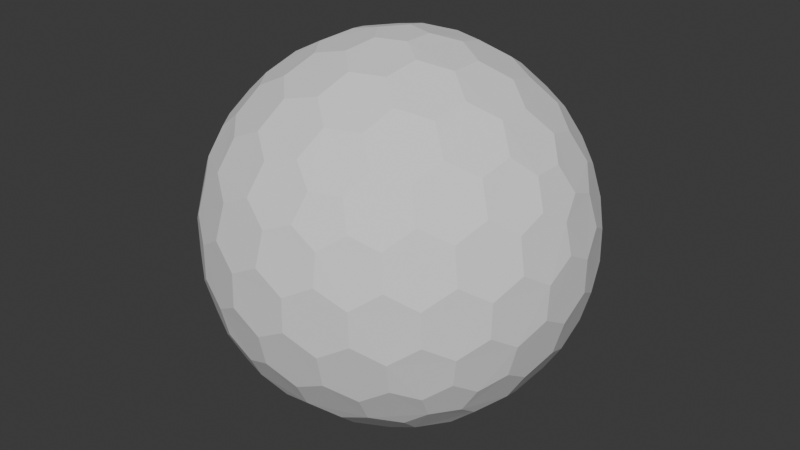 # Source: Shield.blend  (saved by Blender 4.0.36; exported with 4.5.12 LTS)
import bpy
from mathutils import Matrix  # noqa: F401  (used for matrix-valued properties, if any)

bpy.ops.wm.read_factory_settings(use_empty=True)
scene = bpy.context.scene
scene.name = 'Scene'

# ---- collections
col_collection = bpy.data.collections.new('Collection'); scene.collection.children.link(col_collection)

# ---- world
world_world = bpy.data.worlds.new('World'); scene.world = world_world
world_world.use_nodes = True; world_world.node_tree.nodes.clear()
_N = world_world.node_tree.nodes; _L = world_world.node_tree.links
n0 = _N.new('ShaderNodeOutputWorld'); n0.name = 'World Output'; n0.location = (300, 300)
n1 = _N.new('ShaderNodeBackground'); n1.name = 'Background'; n1.location = (10, 300)
n1.inputs[0].default_value = (0.05088, 0.05088, 0.05088, 1.0)
_L.new(n1.outputs[0], n0.inputs[0])
n0.is_active_output = True
world_world.color = (0.05088, 0.05088, 0.05088)
world_world.use_sun_shadow = False
world_world.sun_shadow_jitter_overblur = 0.0

# ---- meshes
me_icosphere = bpy.data.meshes.new('Icosphere')
me_icosphere.from_pydata([(0.04127, -0.127, -0.9758), (0.7132, -0.4211, -0.533), (-0.108, -0.0785, -0.9758), (-0.108, 0.0785, -0.9758), (0.04127, 0.127, -0.9758), (0.7957, -0.4211, -0.3995), (-0.1546, -0.8869, -0.3995), (-0.8913, -0.127, -0.3995), (-0.3962, 0.8084, -0.3995), (0.6464, 0.6266, -0.3995), (0.7544, -0.5481, -0.317), (-0.2882, -0.8869, -0.317), (-0.9325, -9.662e-09, -0.317), (-0.2882, 0.8869, -0.317), (0.7544, 0.5481, -0.317), (0.3294, -0.7599, 0.533), (-0.6209, -0.5481, 0.533), (-0.7132, 0.4211, 0.533), (0.1801, 0.8084, 0.533), (0.8245, 0.0785, 0.533), (0.108, 0.0785, 0.9758), (0.3781, 0.08719, 0.9011), (0.6369, 0.08719, 0.7412), (0.2298, 0.1669, 0.9402), (0.1998, 0.3326, 0.9011), (0.5067, 0.1751, 0.8199), (0.4806, 0.3492, 0.7777), (0.3231, 0.4278, 0.8199), (0.2797, 0.5788, 0.7412), (0.7382, 0.1669, 0.626), (0.7166, 0.3326, 0.5817), (0.5888, 0.4278, 0.6556), (0.5378, 0.5788, 0.5817), (0.3869, 0.6505, 0.626), (0.3294, 0.7599, 0.533), (-0.04127, 0.127, 0.9758), (0.03391, 0.3865, 0.9011), (0.1139, 0.6327, 0.7412), (-0.08776, 0.2701, 0.9402), (-0.2546, 0.2928, 0.9011), (-0.009907, 0.536, 0.8199), (-0.1836, 0.565, 0.7777), (-0.307, 0.4394, 0.8199), (-0.464, 0.4449, 0.7412), (0.06935, 0.7536, 0.626), (-0.09491, 0.7844, 0.5817), (-0.2249, 0.6922, 0.6556), (-0.3843, 0.6903, 0.5817), (-0.4991, 0.5689, 0.626), (-0.6209, 0.5481, 0.533), (-0.1335, -2.328e-09, 0.9758), (-0.3571, 0.1517, 0.9011), (-0.5665, 0.3038, 0.7412), (-0.284, -7.567e-10, 0.9402), (-0.3571, -0.1517, 0.9011), (-0.5128, 0.1562, 0.8199), (-0.5941, 3.26e-09, 0.7777), (-0.5128, -0.1562, 0.8199), (-0.5665, -0.3038, 0.7412), (-0.6953, 0.2988, 0.626), (-0.7753, 0.1521, 0.5817), (-0.7278, -8.207e-09, 0.6556), (-0.7753, -0.1521, 0.5817), (-0.6953, -0.2988, 0.626), (-0.7132, -0.4211, 0.533), (-0.04127, -0.127, 0.9758), (-0.2546, -0.2928, 0.9011), (-0.464, -0.4449, 0.7412), (-0.08776, -0.2701, 0.9402), (0.03391, -0.3865, 0.9011), (-0.307, -0.4394, 0.8199), (-0.1836, -0.565, 0.7777), (-0.009907, -0.536, 0.8199), (0.1139, -0.6327, 0.7412), (-0.4991, -0.5689, 0.626), (-0.3843, -0.6903, 0.5817), (-0.2249, -0.6922, 0.6556), (-0.09491, -0.7844, 0.5817), (0.06935, -0.7536, 0.626), (0.1801, -0.8084, 0.533), (0.108, -0.0785, 0.9758), (0.1998, -0.3326, 0.9011), (0.2797, -0.5788, 0.7412), (0.2298, -0.1669, 0.9402), (0.3781, -0.08719, 0.9011), (0.3231, -0.4278, 0.8199), (0.4806, -0.3492, 0.7777), (0.5067, -0.1751, 0.8199), (0.6369, -0.08719, 0.7412), (0.3869, -0.6505, 0.626), (0.5378, -0.5788, 0.5817), (0.5888, -0.4278, 0.6556), (0.7166, -0.3326, 0.5817), (0.7382, -0.1669, 0.626), (0.8245, -0.0785, 0.533), (0.8913, 0.127, 0.3995), (0.9199, 0.2928, 0.1752), (0.8704, 0.4449, -0.08356), (0.8802, 0.2701, 0.342), (0.7908, 0.3865, 0.4333), (0.8706, 0.4394, 0.09203), (0.7777, 0.565, 0.1836), (0.7377, 0.536, 0.3578), (0.612, 0.6327, 0.4333), (0.7831, 0.5689, -0.1665), (0.6921, 0.6903, -0.08356), (0.687, 0.6922, 0.09203), (0.5627, 0.7844, 0.1752), (0.5289, 0.7536, 0.342), (0.3962, 0.8084, 0.3995), (0.1546, 0.8869, 0.3995), (0.005802, 0.9653, 0.1752), (-0.1541, 0.9653, -0.08356), (0.01511, 0.9206, 0.342), (-0.1232, 0.8716, 0.4333), (-0.1489, 0.9638, 0.09203), (-0.2971, 0.9142, 0.1836), (-0.2818, 0.8673, 0.3578), (-0.4126, 0.7775, 0.4333), (-0.2991, 0.9206, -0.1665), (-0.4427, 0.8716, -0.08356), (-0.446, 0.8673, 0.09203), (-0.5721, 0.7775, 0.1752), (-0.5533, 0.7359, 0.342), (-0.6464, 0.6266, 0.3995), (-0.7957, 0.4211, 0.3995), (-0.9163, 0.3038, 0.1752), (-0.9657, 0.1517, -0.08356), (-0.8709, 0.2988, 0.342), (-0.867, 0.1521, 0.4333), (-0.9626, 0.1562, 0.09203), (-0.9613, -1.825e-07, 0.1836), (-0.9119, -8.941e-08, 0.3578), (-0.867, -0.1521, 0.4333), (-0.968, -1.132e-07, -0.1665), (-0.9657, -0.1517, -0.08356), (-0.9626, -0.1562, 0.09203), (-0.9163, -0.3038, 0.1752), (-0.8709, -0.2988, 0.342), (-0.7957, -0.4211, 0.3995), (-0.6464, -0.6266, 0.3995), (-0.5721, -0.7775, 0.1752), (-0.4427, -0.8716, -0.08356), (-0.5533, -0.7359, 0.342), (-0.4126, -0.7775, 0.4333), (-0.446, -0.8673, 0.09203), (-0.2971, -0.9142, 0.1836), (-0.2818, -0.8673, 0.3578), (-0.1232, -0.8716, 0.4333), (-0.2991, -0.9206, -0.1665), (-0.1541, -0.9653, -0.08356), (-0.1489, -0.9638, 0.09203), (0.005802, -0.9653, 0.1752), (0.01511, -0.9206, 0.342), (0.1546, -0.8869, 0.3995), (0.3962, -0.8084, 0.3995), (0.5627, -0.7844, 0.1752), (0.6921, -0.6903, -0.08356), (0.5289, -0.7536, 0.342), (0.612, -0.6327, 0.4333), (0.687, -0.6922, 0.09203), (0.7777, -0.565, 0.1836), (0.7377, -0.536, 0.3578), (0.7908, -0.3865, 0.4333), (0.7831, -0.5689, -0.1665), (0.8704, -0.4449, -0.08356), (0.8706, -0.4394, 0.09203), (0.9199, -0.2928, 0.1752), (0.8802, -0.2701, 0.342), (0.8913, -0.127, 0.3995), (0.2882, 0.8869, 0.317), (0.4427, 0.8716, 0.08356), (0.5721, 0.7775, -0.1752), (0.2991, 0.9206, 0.1665), (0.1541, 0.9653, 0.08356), (0.446, 0.8673, -0.09203), (0.2971, 0.9142, -0.1836), (0.1489, 0.9638, -0.09203), (-0.005802, 0.9653, -0.1752), (0.5533, 0.7359, -0.342), (0.4126, 0.7775, -0.4333), (0.2818, 0.8673, -0.3578), (0.1232, 0.8716, -0.4333), (-0.01511, 0.9206, -0.342), (-0.1546, 0.8869, -0.3995), (-0.7544, 0.5481, 0.317), (-0.6921, 0.6903, 0.08356), (-0.5627, 0.7844, -0.1752), (-0.7831, 0.5689, 0.1665), (-0.8704, 0.4449, 0.08356), (-0.687, 0.6922, -0.09203), (-0.7777, 0.565, -0.1836), (-0.8706, 0.4394, -0.09203), (-0.9199, 0.2928, -0.1752), (-0.5289, 0.7536, -0.342), (-0.612, 0.6327, -0.4333), (-0.7377, 0.536, -0.3578), (-0.7908, 0.3865, -0.4333), (-0.8802, 0.2701, -0.342), (-0.8913, 0.127, -0.3995), (-0.7544, -0.5481, 0.317), (-0.8704, -0.4449, 0.08356), (-0.9199, -0.2928, -0.1752), (-0.7831, -0.5689, 0.1665), (-0.6921, -0.6903, 0.08356), (-0.8706, -0.4394, -0.09203), (-0.7777, -0.565, -0.1836), (-0.687, -0.6922, -0.09203), (-0.5627, -0.7844, -0.1752), (-0.8802, -0.2701, -0.342), (-0.7908, -0.3865, -0.4333), (-0.7377, -0.536, -0.3578), (-0.612, -0.6327, -0.4333), (-0.5289, -0.7536, -0.342), (-0.3962, -0.8084, -0.3995), (0.2882, -0.8869, 0.317), (0.1541, -0.9653, 0.08356), (-0.005802, -0.9653, -0.1752), (0.2991, -0.9206, 0.1665), (0.4427, -0.8716, 0.08356), (0.1489, -0.9638, -0.09203), (0.2971, -0.9142, -0.1836), (0.446, -0.8673, -0.09203), (0.5721, -0.7775, -0.1752), (-0.01511, -0.9206, -0.342), (0.1232, -0.8716, -0.4333), (0.2818, -0.8673, -0.3578), (0.4126, -0.7775, -0.4333), (0.5533, -0.7359, -0.342), (0.6464, -0.6266, -0.3995), (0.9325, 2.27e-09, 0.317), (0.9657, -0.1517, 0.08356), (0.9163, -0.3038, -0.1752), (0.968, 2.678e-09, 0.1665), (0.9657, 0.1517, 0.08356), (0.9626, -0.1562, -0.09203), (0.9613, 9.313e-09, -0.1836), (0.9626, 0.1562, -0.09203), (0.9163, 0.3038, -0.1752), (0.8709, -0.2988, -0.342), (0.867, -0.1521, -0.4333), (0.9119, 1.74e-08, -0.3578), (0.867, 0.1521, -0.4333), (0.8709, 0.2988, -0.342), (0.7957, 0.4211, -0.3995), (0.6209, 0.5481, -0.533), (0.464, 0.4449, -0.7412), (0.2546, 0.2928, -0.9011), (0.4991, 0.5689, -0.626), (0.3843, 0.6903, -0.5817), (0.307, 0.4394, -0.8199), (0.1836, 0.565, -0.7777), (0.2249, 0.6922, -0.6556), (0.09491, 0.7844, -0.5817), (0.08776, 0.2701, -0.9402), (-0.03391, 0.3865, -0.9011), (0.009907, 0.536, -0.8199), (-0.1139, 0.6327, -0.7412), (-0.06935, 0.7536, -0.626), (-0.1801, 0.8084, -0.533), (-0.3294, 0.7599, -0.533), (-0.2797, 0.5788, -0.7412), (-0.1998, 0.3326, -0.9011), (-0.3869, 0.6505, -0.626), (-0.5378, 0.5788, -0.5817), (-0.3231, 0.4278, -0.8199), (-0.4806, 0.3492, -0.7777), (-0.5888, 0.4278, -0.6556), (-0.7166, 0.3326, -0.5817), (-0.2298, 0.1669, -0.9402), (-0.3781, 0.08719, -0.9011), (-0.5067, 0.175, -0.8199), (-0.6369, 0.08719, -0.7412), (-0.7382, 0.1669, -0.626), (-0.8245, 0.0785, -0.533), (-0.8245, -0.0785, -0.533), (-0.6369, -0.08719, -0.7412), (-0.3781, -0.08719, -0.9011), (-0.7382, -0.1669, -0.626), (-0.7166, -0.3326, -0.5817), (-0.5067, -0.1751, -0.8199), (-0.4806, -0.3492, -0.7777), (-0.5888, -0.4278, -0.6556), (-0.5378, -0.5788, -0.5817), (-0.2298, -0.1669, -0.9402), (-0.1998, -0.3326, -0.9011), (-0.3231, -0.4278, -0.8199), (-0.2797, -0.5788, -0.7412), (-0.3869, -0.6505, -0.626), (-0.3294, -0.7599, -0.533), (0.7132, 0.4211, -0.533), (0.7753, 0.1521, -0.5817), (0.7753, -0.1521, -0.5817), (0.6953, 0.2988, -0.626), (0.5665, 0.3038, -0.7412), (0.7278, -3.026e-07, -0.6556), (0.5941, -5.249e-07, -0.7777), (0.5128, 0.1562, -0.8199), (0.3571, 0.1517, -0.9011), (0.6953, -0.2988, -0.626), (0.5665, -0.3038, -0.7412), (0.5128, -0.1562, -0.8199), (0.3571, -0.1517, -0.9011), (0.284, -2.274e-07, -0.9402), (0.1335, -1.35e-08, -0.9758), (-0.1801, -0.8084, -0.533), (-0.1139, -0.6327, -0.7412), (-0.03391, -0.3865, -0.9011), (-0.06935, -0.7536, -0.626), (0.09491, -0.7844, -0.5817), (0.009908, -0.536, -0.8199), (0.1836, -0.565, -0.7777), (0.2249, -0.6922, -0.6556), (0.3843, -0.6903, -0.5817), (0.08776, -0.2701, -0.9402), (0.2546, -0.2928, -0.9011), (0.307, -0.4394, -0.8199), (0.464, -0.4449, -0.7412), (0.4991, -0.5689, -0.626), (0.6209, -0.5481, -0.533), (0.04127, -0.127, -0.9758), (0.04127, -0.127, -0.9758), (-0.108, -0.0785, -0.9758), (-0.108, -0.0785, -0.9758), (-0.108, 0.0785, -0.9758), (-0.108, 0.0785, -0.9758), (0.04127, 0.127, -0.9758), (0.04127, 0.127, -0.9758), (0.7132, -0.4211, -0.533), (0.7132, -0.4211, -0.533), (0.7957, -0.4211, -0.3995), (0.7957, -0.4211, -0.3995), (0.7544, -0.5481, -0.317), (0.7544, -0.5481, -0.317), (-0.1546, -0.8869, -0.3995), (-0.1546, -0.8869, -0.3995), (-0.2882, -0.8869, -0.317), (-0.2882, -0.8869, -0.317), (-0.8913, -0.127, -0.3995), (-0.8913, -0.127, -0.3995), (-0.9325, -9.662e-09, -0.317), (-0.9325, -9.662e-09, -0.317), (-0.3962, 0.8084, -0.3995), (-0.3962, 0.8084, -0.3995), (-0.2882, 0.8869, -0.317), (-0.2882, 0.8869, -0.317), (0.6464, 0.6266, -0.3995), (0.6464, 0.6266, -0.3995), (0.7544, 0.5481, -0.317), (0.7544, 0.5481, -0.317), (0.3781, 0.08719, 0.9011), (0.3781, 0.08719, 0.9011), (0.2298, 0.1669, 0.9402), (0.2298, 0.1669, 0.9402), (0.108, 0.0785, 0.9758), (0.108, 0.0785, 0.9758), (0.1998, 0.3326, 0.9011), (0.1998, 0.3326, 0.9011), (0.6369, 0.08719, 0.7412), (0.6369, 0.08719, 0.7412), (0.5067, 0.1751, 0.8199), (0.5067, 0.1751, 0.8199), (0.4806, 0.3492, 0.7777), (0.4806, 0.3492, 0.7777), (0.3231, 0.4278, 0.8199), (0.3231, 0.4278, 0.8199), (0.2797, 0.5788, 0.7412), (0.2797, 0.5788, 0.7412), (0.8245, 0.0785, 0.533), (0.8245, 0.0785, 0.533), (0.7382, 0.1669, 0.626), (0.7382, 0.1669, 0.626), (0.7166, 0.3326, 0.5817), (0.7166, 0.3326, 0.5817), (0.5888, 0.4278, 0.6556), (0.5888, 0.4278, 0.6556), (0.5378, 0.5788, 0.5817), (0.5378, 0.5788, 0.5817), (0.3869, 0.6505, 0.626), (0.3869, 0.6505, 0.626), (0.1801, 0.8084, 0.533), (0.1801, 0.8084, 0.533), (0.3294, 0.7599, 0.533), (0.3294, 0.7599, 0.533), (-0.04127, 0.127, 0.9758), (-0.04127, 0.127, 0.9758), (0.03391, 0.3865, 0.9011), (0.03391, 0.3865, 0.9011), (0.1139, 0.6327, 0.7412), (0.1139, 0.6327, 0.7412), (-0.08776, 0.2701, 0.9402), (-0.08776, 0.2701, 0.9402), (-0.2546, 0.2928, 0.9011), (-0.2546, 0.2928, 0.9011), (-0.009907, 0.536, 0.8199), (-0.009907, 0.536, 0.8199), (-0.1836, 0.565, 0.7777), (-0.1836, 0.565, 0.7777), (-0.307, 0.4394, 0.8199), (-0.307, 0.4394, 0.8199), (-0.464, 0.4449, 0.7412), (-0.464, 0.4449, 0.7412), (0.06935, 0.7536, 0.626), (0.06935, 0.7536, 0.626), (-0.09491, 0.7844, 0.5817), (-0.09491, 0.7844, 0.5817), (-0.2249, 0.6922, 0.6556), (-0.2249, 0.6922, 0.6556), (-0.3843, 0.6903, 0.5817), (-0.3843, 0.6903, 0.5817), (-0.4991, 0.5689, 0.626), (-0.4991, 0.5689, 0.626), (-0.7132, 0.4211, 0.533), (-0.7132, 0.4211, 0.533), (-0.6209, 0.5481, 0.533), (-0.6209, 0.5481, 0.533), (-0.1335, -2.328e-09, 0.9758), (-0.1335, -2.328e-09, 0.9758), (-0.3571, 0.1517, 0.9011), (-0.3571, 0.1517, 0.9011), (-0.5665, 0.3038, 0.7412), (-0.5665, 0.3038, 0.7412), (-0.284, -7.567e-10, 0.9402), (-0.284, -7.567e-10, 0.9402), (-0.3571, -0.1517, 0.9011), (-0.3571, -0.1517, 0.9011), (-0.5128, 0.1562, 0.8199), (-0.5128, 0.1562, 0.8199), (-0.5941, 3.26e-09, 0.7777), (-0.5941, 3.26e-09, 0.7777), (-0.5128, -0.1562, 0.8199), (-0.5128, -0.1562, 0.8199), (-0.5665, -0.3038, 0.7412), (-0.5665, -0.3038, 0.7412), (-0.6953, 0.2988, 0.626), (-0.6953, 0.2988, 0.626), (-0.7753, 0.1521, 0.5817), (-0.7753, 0.1521, 0.5817), (-0.7278, -8.207e-09, 0.6556), (-0.7278, -8.207e-09, 0.6556), (-0.7753, -0.1521, 0.5817), (-0.7753, -0.1521, 0.5817), (-0.6953, -0.2988, 0.626), (-0.6953, -0.2988, 0.626), (-0.6209, -0.5481, 0.533), (-0.6209, -0.5481, 0.533), (-0.7132, -0.4211, 0.533), (-0.7132, -0.4211, 0.533), (-0.04127, -0.127, 0.9758), (-0.04127, -0.127, 0.9758), (-0.2546, -0.2928, 0.9011), (-0.2546, -0.2928, 0.9011), (-0.464, -0.4449, 0.7412), (-0.464, -0.4449, 0.7412), (-0.08776, -0.2701, 0.9402), (-0.08776, -0.2701, 0.9402), (0.03391, -0.3865, 0.9011), (0.03391, -0.3865, 0.9011), (-0.307, -0.4394, 0.8199), (-0.307, -0.4394, 0.8199), (-0.1836, -0.565, 0.7777), (-0.1836, -0.565, 0.7777), (-0.009907, -0.536, 0.8199), (-0.009907, -0.536, 0.8199), (0.1139, -0.6327, 0.7412), (0.1139, -0.6327, 0.7412), (-0.4991, -0.5689, 0.626), (-0.4991, -0.5689, 0.626), (-0.3843, -0.6903, 0.5817), (-0.3843, -0.6903, 0.5817), (-0.2249, -0.6922, 0.6556), (-0.2249, -0.6922, 0.6556), (-0.09491, -0.7844, 0.5817), (-0.09491, -0.7844, 0.5817), (0.06935, -0.7536, 0.626), (0.06935, -0.7536, 0.626), (0.3294, -0.7599, 0.533), (0.3294, -0.7599, 0.533), (0.1801, -0.8084, 0.533), (0.1801, -0.8084, 0.533), (0.108, -0.0785, 0.9758), (0.108, -0.0785, 0.9758), (0.1998, -0.3326, 0.9011), (0.1998, -0.3326, 0.9011), (0.2797, -0.5788, 0.7412), (0.2797, -0.5788, 0.7412), (0.2298, -0.1669, 0.9402), (0.2298, -0.1669, 0.9402), (0.3781, -0.08719, 0.9011), (0.3781, -0.08719, 0.9011), (0.3231, -0.4278, 0.8199), (0.3231, -0.4278, 0.8199), (0.4806, -0.3492, 0.7777), (0.4806, -0.3492, 0.7777), (0.5067, -0.1751, 0.8199), (0.5067, -0.1751, 0.8199), (0.6369, -0.08719, 0.7412), (0.6369, -0.08719, 0.7412), (0.3869, -0.6505, 0.626), (0.3869, -0.6505, 0.626), (0.5378, -0.5788, 0.5817), (0.5378, -0.5788, 0.5817), (0.5888, -0.4278, 0.6556), (0.5888, -0.4278, 0.6556), (0.7166, -0.3326, 0.5817), (0.7166, -0.3326, 0.5817), (0.7382, -0.1669, 0.626), (0.7382, -0.1669, 0.626), (0.8245, -0.0785, 0.533), (0.8245, -0.0785, 0.533), (0.8913, 0.127, 0.3995), (0.8913, 0.127, 0.3995), (0.9199, 0.2928, 0.1752), (0.9199, 0.2928, 0.1752), (0.8802, 0.2701, 0.342), (0.8802, 0.2701, 0.342), (0.7908, 0.3865, 0.4333), (0.7908, 0.3865, 0.4333), (0.8704, 0.4449, -0.08356), (0.8704, 0.4449, -0.08356), (0.8706, 0.4394, 0.09203), (0.8706, 0.4394, 0.09203), (0.7777, 0.565, 0.1836), (0.7777, 0.565, 0.1836), (0.7377, 0.536, 0.3578), (0.7377, 0.536, 0.3578), (0.612, 0.6327, 0.4333), (0.612, 0.6327, 0.4333), (0.7831, 0.5689, -0.1665), (0.7831, 0.5689, -0.1665), (0.6921, 0.6903, -0.08356), (0.6921, 0.6903, -0.08356), (0.687, 0.6922, 0.09203), (0.687, 0.6922, 0.09203), (0.5627, 0.7844, 0.1752), (0.5627, 0.7844, 0.1752), (0.5289, 0.7536, 0.342), (0.5289, 0.7536, 0.342), (0.3962, 0.8084, 0.3995), (0.3962, 0.8084, 0.3995), (0.1546, 0.8869, 0.3995), (0.1546, 0.8869, 0.3995), (0.005802, 0.9653, 0.1752), (0.005802, 0.9653, 0.1752), (0.01511, 0.9206, 0.342), (0.01511, 0.9206, 0.342), (-0.1232, 0.8716, 0.4333), (-0.1232, 0.8716, 0.4333), (-0.1541, 0.9653, -0.08356), (-0.1541, 0.9653, -0.08356), (-0.1489, 0.9638, 0.09203), (-0.1489, 0.9638, 0.09203), (-0.2971, 0.9142, 0.1836), (-0.2971, 0.9142, 0.1836), (-0.2818, 0.8673, 0.3578), (-0.2818, 0.8673, 0.3578), (-0.4126, 0.7775, 0.4333), (-0.4126, 0.7775, 0.4333), (-0.2991, 0.9206, -0.1665), (-0.2991, 0.9206, -0.1665), (-0.4427, 0.8716, -0.08356), (-0.4427, 0.8716, -0.08356), (-0.446, 0.8673, 0.09203), (-0.446, 0.8673, 0.09203), (-0.5721, 0.7775, 0.1752), (-0.5721, 0.7775, 0.1752), (-0.5533, 0.7359, 0.342), (-0.5533, 0.7359, 0.342), (-0.6464, 0.6266, 0.3995), (-0.6464, 0.6266, 0.3995), (-0.7957, 0.4211, 0.3995), (-0.7957, 0.4211, 0.3995), (-0.9163, 0.3038, 0.1752), (-0.9163, 0.3038, 0.1752), (-0.8709, 0.2988, 0.342), (-0.8709, 0.2988, 0.342), (-0.867, 0.1521, 0.4333), (-0.867, 0.1521, 0.4333), (-0.9657, 0.1517, -0.08356), (-0.9657, 0.1517, -0.08356), (-0.9626, 0.1562, 0.09203), (-0.9626, 0.1562, 0.09203), (-0.9613, -1.825e-07, 0.1836), (-0.9613, -1.825e-07, 0.1836), (-0.9119, -8.941e-08, 0.3578), (-0.9119, -8.941e-08, 0.3578), (-0.867, -0.1521, 0.4333), (-0.867, -0.1521, 0.4333), (-0.968, -1.132e-07, -0.1665), (-0.968, -1.132e-07, -0.1665), (-0.9657, -0.1517, -0.08356), (-0.9657, -0.1517, -0.08356), (-0.9626, -0.1562, 0.09203), (-0.9626, -0.1562, 0.09203), (-0.9163, -0.3038, 0.1752), (-0.9163, -0.3038, 0.1752), (-0.8709, -0.2988, 0.342), (-0.8709, -0.2988, 0.342), (-0.7957, -0.4211, 0.3995), (-0.7957, -0.4211, 0.3995), (-0.6464, -0.6266, 0.3995), (-0.6464, -0.6266, 0.3995), (-0.5721, -0.7775, 0.1752), (-0.5721, -0.7775, 0.1752), (-0.5533, -0.7359, 0.342), (-0.5533, -0.7359, 0.342), (-0.4126, -0.7775, 0.4333), (-0.4126, -0.7775, 0.4333), (-0.4427, -0.8716, -0.08356), (-0.4427, -0.8716, -0.08356), (-0.446, -0.8673, 0.09203), (-0.446, -0.8673, 0.09203), (-0.2971, -0.9142, 0.1836), (-0.2971, -0.9142, 0.1836), (-0.2818, -0.8673, 0.3578), (-0.2818, -0.8673, 0.3578), (-0.1232, -0.8716, 0.4333), (-0.1232, -0.8716, 0.4333), (-0.2991, -0.9206, -0.1665), (-0.2991, -0.9206, -0.1665), (-0.1541, -0.9653, -0.08356), (-0.1541, -0.9653, -0.08356), (-0.1489, -0.9638, 0.09203), (-0.1489, -0.9638, 0.09203), (0.005802, -0.9653, 0.1752), (0.005802, -0.9653, 0.1752), (0.01511, -0.9206, 0.342), (0.01511, -0.9206, 0.342), (0.1546, -0.8869, 0.3995), (0.1546, -0.8869, 0.3995), (0.3962, -0.8084, 0.3995), (0.3962, -0.8084, 0.3995), (0.5627, -0.7844, 0.1752), (0.5627, -0.7844, 0.1752), (0.5289, -0.7536, 0.342), (0.5289, -0.7536, 0.342), (0.612, -0.6327, 0.4333), (0.612, -0.6327, 0.4333), (0.6921, -0.6903, -0.08356), (0.6921, -0.6903, -0.08356), (0.687, -0.6922, 0.09203), (0.687, -0.6922, 0.09203), (0.7777, -0.565, 0.1836), (0.7777, -0.565, 0.1836), (0.7377, -0.536, 0.3578), (0.7377, -0.536, 0.3578), (0.7908, -0.3865, 0.4333), (0.7908, -0.3865, 0.4333), (0.7831, -0.5689, -0.1665), (0.7831, -0.5689, -0.1665), (0.8704, -0.4449, -0.08356), (0.8704, -0.4449, -0.08356), (0.8706, -0.4394, 0.09203), (0.8706, -0.4394, 0.09203), (0.9199, -0.2928, 0.1752), (0.9199, -0.2928, 0.1752), (0.8802, -0.2701, 0.342), (0.8802, -0.2701, 0.342), (0.8913, -0.127, 0.3995), (0.8913, -0.127, 0.3995), (0.2882, 0.8869, 0.317), (0.2882, 0.8869, 0.317), (0.4427, 0.8716, 0.08356), (0.4427, 0.8716, 0.08356), (0.5721, 0.7775, -0.1752), (0.5721, 0.7775, -0.1752), (0.2991, 0.9206, 0.1665), (0.2991, 0.9206, 0.1665), (0.1541, 0.9653, 0.08356), (0.1541, 0.9653, 0.08356), (0.446, 0.8673, -0.09203), (0.446, 0.8673, -0.09203), (0.2971, 0.9142, -0.1836), (0.2971, 0.9142, -0.1836), (0.1489, 0.9638, -0.09203), (0.1489, 0.9638, -0.09203), (-0.005802, 0.9653, -0.1752), (-0.005802, 0.9653, -0.1752), (0.5533, 0.7359, -0.342), (0.5533, 0.7359, -0.342), (0.4126, 0.7775, -0.4333), (0.4126, 0.7775, -0.4333), (0.2818, 0.8673, -0.3578), (0.2818, 0.8673, -0.3578), (0.1232, 0.8716, -0.4333), (0.1232, 0.8716, -0.4333), (-0.01511, 0.9206, -0.342), (-0.01511, 0.9206, -0.342), (-0.1546, 0.8869, -0.3995), (-0.1546, 0.8869, -0.3995), (-0.7544, 0.5481, 0.317), (-0.7544, 0.5481, 0.317), (-0.6921, 0.6903, 0.08356), (-0.6921, 0.6903, 0.08356), (-0.5627, 0.7844, -0.1752), (-0.5627, 0.7844, -0.1752), (-0.7831, 0.5689, 0.1665), (-0.7831, 0.5689, 0.1665), (-0.8704, 0.4449, 0.08356), (-0.8704, 0.4449, 0.08356), (-0.687, 0.6922, -0.09203), (-0.687, 0.6922, -0.09203), (-0.7777, 0.565, -0.1836), (-0.7777, 0.565, -0.1836), (-0.8706, 0.4394, -0.09203), (-0.8706, 0.4394, -0.09203), (-0.9199, 0.2928, -0.1752), (-0.9199, 0.2928, -0.1752), (-0.5289, 0.7536, -0.342), (-0.5289, 0.7536, -0.342), (-0.612, 0.6327, -0.4333), (-0.612, 0.6327, -0.4333), (-0.7377, 0.536, -0.3578), (-0.7377, 0.536, -0.3578), (-0.7908, 0.3865, -0.4333), (-0.7908, 0.3865, -0.4333), (-0.8802, 0.2701, -0.342), (-0.8802, 0.2701, -0.342), (-0.8913, 0.127, -0.3995), (-0.8913, 0.127, -0.3995), (-0.7544, -0.5481, 0.317), (-0.7544, -0.5481, 0.317), (-0.8704, -0.4449, 0.08356), (-0.8704, -0.4449, 0.08356), (-0.9199, -0.2928, -0.1752), (-0.9199, -0.2928, -0.1752), (-0.7831, -0.5689, 0.1665), (-0.7831, -0.5689, 0.1665), (-0.6921, -0.6903, 0.08356), (-0.6921, -0.6903, 0.08356), (-0.8706, -0.4394, -0.09203), (-0.8706, -0.4394, -0.09203), (-0.7777, -0.565, -0.1836), (-0.7777, -0.565, -0.1836), (-0.687, -0.6922, -0.09203), (-0.687, -0.6922, -0.09203), (-0.5627, -0.7844, -0.1752), (-0.5627, -0.7844, -0.1752), (-0.8802, -0.2701, -0.342), (-0.8802, -0.2701, -0.342), (-0.7908, -0.3865, -0.4333), (-0.7908, -0.3865, -0.4333), (-0.7377, -0.536, -0.3578), (-0.7377, -0.536, -0.3578), (-0.612, -0.6327, -0.4333), (-0.612, -0.6327, -0.4333), (-0.5289, -0.7536, -0.342), (-0.5289, -0.7536, -0.342), (-0.3962, -0.8084, -0.3995), (-0.3962, -0.8084, -0.3995), (0.2882, -0.8869, 0.317), (0.2882, -0.8869, 0.317), (0.1541, -0.9653, 0.08356), (0.1541, -0.9653, 0.08356), (-0.005802, -0.9653, -0.1752), (-0.005802, -0.9653, -0.1752), (0.2991, -0.9206, 0.1665), (0.2991, -0.9206, 0.1665), (0.4427, -0.8716, 0.08356), (0.4427, -0.8716, 0.08356), (0.1489, -0.9638, -0.09203), (0.1489, -0.9638, -0.09203), (0.2971, -0.9142, -0.1836), (0.2971, -0.9142, -0.1836), (0.446, -0.8673, -0.09203), (0.446, -0.8673, -0.09203), (0.5721, -0.7775, -0.1752), (0.5721, -0.7775, -0.1752), (-0.01511, -0.9206, -0.342), (-0.01511, -0.9206, -0.342), (0.1232, -0.8716, -0.4333), (0.1232, -0.8716, -0.4333), (0.2818, -0.8673, -0.3578), (0.2818, -0.8673, -0.3578), (0.4126, -0.7775, -0.4333), (0.4126, -0.7775, -0.4333), (0.5533, -0.7359, -0.342), (0.5533, -0.7359, -0.342), (0.6464, -0.6266, -0.3995), (0.6464, -0.6266, -0.3995), (0.9325, 2.27e-09, 0.317), (0.9325, 2.27e-09, 0.317), (0.9657, -0.1517, 0.08356), (0.9657, -0.1517, 0.08356), (0.9163, -0.3038, -0.1752), (0.9163, -0.3038, -0.1752), (0.968, 2.678e-09, 0.1665), (0.968, 2.678e-09, 0.1665), (0.9657, 0.1517, 0.08356), (0.9657, 0.1517, 0.08356), (0.9626, -0.1562, -0.09203), (0.9626, -0.1562, -0.09203), (0.9613, 9.313e-09, -0.1836), (0.9613, 9.313e-09, -0.1836), (0.9626, 0.1562, -0.09203), (0.9626, 0.1562, -0.09203), (0.9163, 0.3038, -0.1752), (0.9163, 0.3038, -0.1752), (0.8709, -0.2988, -0.342), (0.8709, -0.2988, -0.342), (0.867, -0.1521, -0.4333), (0.867, -0.1521, -0.4333), (0.9119, 1.74e-08, -0.3578), (0.9119, 1.74e-08, -0.3578), (0.867, 0.1521, -0.4333), (0.867, 0.1521, -0.4333), (0.8709, 0.2988, -0.342), (0.8709, 0.2988, -0.342), (0.7957, 0.4211, -0.3995), (0.7957, 0.4211, -0.3995), (0.6209, 0.5481, -0.533), (0.6209, 0.5481, -0.533), (0.464, 0.4449, -0.7412), (0.464, 0.4449, -0.7412), (0.4991, 0.5689, -0.626), (0.4991, 0.5689, -0.626), (0.3843, 0.6903, -0.5817), (0.3843, 0.6903, -0.5817), (0.2546, 0.2928, -0.9011), (0.2546, 0.2928, -0.9011), (0.307, 0.4394, -0.8199), (0.307, 0.4394, -0.8199), (0.1836, 0.565, -0.7777), (0.1836, 0.565, -0.7777), (0.2249, 0.6922, -0.6556), (0.2249, 0.6922, -0.6556), (0.09491, 0.7844, -0.5817), (0.09491, 0.7844, -0.5817), (0.08776, 0.2701, -0.9402), (0.08776, 0.2701, -0.9402), (-0.03391, 0.3865, -0.9011), (-0.03391, 0.3865, -0.9011), (0.009907, 0.536, -0.8199), (0.009907, 0.536, -0.8199), (-0.1139, 0.6327, -0.7412), (-0.1139, 0.6327, -0.7412), (-0.06935, 0.7536, -0.626), (-0.06935, 0.7536, -0.626), (-0.1801, 0.8084, -0.533), (-0.1801, 0.8084, -0.533), (-0.3294, 0.7599, -0.533), (-0.3294, 0.7599, -0.533), (-0.2797, 0.5788, -0.7412), (-0.2797, 0.5788, -0.7412), (-0.1998, 0.3326, -0.9011), (-0.1998, 0.3326, -0.9011), (-0.3869, 0.6505, -0.626), (-0.3869, 0.6505, -0.626), (-0.5378, 0.5788, -0.5817), (-0.5378, 0.5788, -0.5817), (-0.3231, 0.4278, -0.8199), (-0.3231, 0.4278, -0.8199), (-0.4806, 0.3492, -0.7777), (-0.4806, 0.3492, -0.7777), (-0.5888, 0.4278, -0.6556), (-0.5888, 0.4278, -0.6556), (-0.7166, 0.3326, -0.5817), (-0.7166, 0.3326, -0.5817), (-0.2298, 0.1669, -0.9402), (-0.2298, 0.1669, -0.9402), (-0.3781, 0.08719, -0.9011), (-0.3781, 0.08719, -0.9011), (-0.5067, 0.175, -0.8199), (-0.5067, 0.175, -0.8199), (-0.6369, 0.08719, -0.7412), (-0.6369, 0.08719, -0.7412), (-0.7382, 0.1669, -0.626), (-0.7382, 0.1669, -0.626), (-0.8245, 0.0785, -0.533), (-0.8245, 0.0785, -0.533), (-0.8245, -0.0785, -0.533), (-0.8245, -0.0785, -0.533), (-0.6369, -0.08719, -0.7412), (-0.6369, -0.08719, -0.7412), (-0.3781, -0.08719, -0.9011), (-0.3781, -0.08719, -0.9011), (-0.7382, -0.1669, -0.626), (-0.7382, -0.1669, -0.626), (-0.7166, -0.3326, -0.5817), (-0.7166, -0.3326, -0.5817), (-0.5067, -0.1751, -0.8199), (-0.5067, -0.1751, -0.8199), (-0.4806, -0.3492, -0.7777), (-0.4806, -0.3492, -0.7777), (-0.5888, -0.4278, -0.6556), (-0.5888, -0.4278, -0.6556), (-0.5378, -0.5788, -0.5817), (-0.5378, -0.5788, -0.5817), (-0.2298, -0.1669, -0.9402), (-0.2298, -0.1669, -0.9402), (-0.1998, -0.3326, -0.9011), (-0.1998, -0.3326, -0.9011), (-0.3231, -0.4278, -0.8199), (-0.3231, -0.4278, -0.8199), (-0.2797, -0.5788, -0.7412), (-0.2797, -0.5788, -0.7412), (-0.3869, -0.6505, -0.626), (-0.3869, -0.6505, -0.626), (-0.3294, -0.7599, -0.533), (-0.3294, -0.7599, -0.533), (0.7132, 0.4211, -0.533), (0.7132, 0.4211, -0.533), (0.7753, 0.1521, -0.5817), (0.7753, 0.1521, -0.5817), (0.7753, -0.1521, -0.5817), (0.7753, -0.1521, -0.5817), (0.6953, 0.2988, -0.626), (0.6953, 0.2988, -0.626), (0.5665, 0.3038, -0.7412), (0.5665, 0.3038, -0.7412), (0.7278, -3.026e-07, -0.6556), (0.7278, -3.026e-07, -0.6556), (0.5941, -5.249e-07, -0.7777), (0.5941, -5.249e-07, -0.7777), (0.5128, 0.1562, -0.8199), (0.5128, 0.1562, -0.8199), (0.3571, 0.1517, -0.9011), (0.3571, 0.1517, -0.9011), (0.6953, -0.2988, -0.626), (0.6953, -0.2988, -0.626), (0.5665, -0.3038, -0.7412), (0.5665, -0.3038, -0.7412), (0.5128, -0.1562, -0.8199), (0.5128, -0.1562, -0.8199), (0.3571, -0.1517, -0.9011), (0.3571, -0.1517, -0.9011), (0.284, -2.274e-07, -0.9402), (0.284, -2.274e-07, -0.9402), (0.1335, -1.35e-08, -0.9758), (0.1335, -1.35e-08, -0.9758), (-0.1801, -0.8084, -0.533), (-0.1801, -0.8084, -0.533), (-0.1139, -0.6327, -0.7412), (-0.1139, -0.6327, -0.7412), (-0.03391, -0.3865, -0.9011), (-0.03391, -0.3865, -0.9011), (-0.06935, -0.7536, -0.626), (-0.06935, -0.7536, -0.626), (0.09491, -0.7844, -0.5817), (0.09491, -0.7844, -0.5817), (0.009908, -0.536, -0.8199), (0.009908, -0.536, -0.8199), (0.1836, -0.565, -0.7777), (0.1836, -0.565, -0.7777), (0.2249, -0.6922, -0.6556), (0.2249, -0.6922, -0.6556), (0.3843, -0.6903, -0.5817), (0.3843, -0.6903, -0.5817), (0.08776, -0.2701, -0.9402), (0.08776, -0.2701, -0.9402), (0.2546, -0.2928, -0.9011), (0.2546, -0.2928, -0.9011), (0.307, -0.4394, -0.8199), (0.307, -0.4394, -0.8199), (0.464, -0.4449, -0.7412), (0.464, -0.4449, -0.7412), (0.4991, -0.5689, -0.626), (0.4991, -0.5689, -0.626), (0.6209, -0.5481, -0.533), (0.6209, -0.5481, -0.533)], [], [(322, 320, 948, 934, 890, 888), (329, 958, 956, 954, 920, 918), (330, 328, 919, 904, 800, 798), (324, 323, 889, 874, 860, 858), (326, 325, 859, 844, 830, 828), (321, 2, 3, 327, 928), (332, 331, 799, 784, 650, 648), (335, 930, 937, 938, 770, 768), (336, 334, 769, 754, 620, 618), (339, 870, 877, 878, 740, 738), (340, 338, 739, 724, 590, 588), (343, 840, 847, 848, 710, 708), (344, 342, 709, 694, 560, 558), (347, 810, 815, 816, 680, 678), (348, 346, 679, 664, 530, 528), (778, 959, 1, 5, 333), (808, 900, 811, 9, 349), (477, 630, 635, 636, 500, 498), (445, 600, 605, 606, 468, 466), (413, 570, 575, 576, 436, 434), (381, 540, 545, 546, 404, 402), (368, 510, 515, 516, 372, 370), (354, 480, 487, 488, 350, 352), (384, 355, 353, 356, 386, 390), (358, 371, 373, 374, 362, 360), (387, 357, 365, 366, 388, 394), (363, 375, 376, 378, 367, 364), (36, 395, 396, 398, 392, 391), (538, 660, 541, 380, 382), (416, 385, 38, 393, 418, 422), (389, 403, 405, 406, 397, 40), (419, 39, 399, 400, 420, 426), (37, 28, 379, 383, 18, 44), (351, 361, 26, 27, 24, 23), (41, 407, 408, 410, 401, 42), (51, 427, 428, 430, 424, 423), (568, 690, 571, 412, 414), (448, 417, 53, 425, 450, 454), (449, 481, 20, 35, 50), (421, 435, 437, 438, 429, 55), (451, 54, 431, 432, 452, 458), (52, 43, 411, 415, 17, 59), (56, 439, 440, 442, 433, 57), (66, 459, 460, 462, 456, 455), (598, 720, 601, 444, 446), (80, 65, 68, 457, 482, 486), (453, 467, 469, 470, 461, 70), (483, 69, 463, 464, 484, 490), (67, 58, 443, 447, 16, 74), (71, 471, 472, 474, 465, 72), (81, 491, 492, 494, 489, 83), (628, 750, 631, 476, 478), (485, 499, 501, 502, 493, 85), (82, 73, 475, 479, 15, 89), (359, 496, 507, 508, 369, 29), (86, 503, 504, 506, 497, 495), (512, 521, 522, 524, 517, 514), (21, 84, 87, 88, 22, 25), (511, 780, 787, 788, 513, 98), (518, 529, 531, 532, 523, 520), (101, 533, 534, 536, 527, 525), (542, 551, 552, 554, 547, 544), (30, 99, 102, 526, 377, 31), (110, 661, 667, 668, 543, 113), (548, 559, 561, 562, 553, 550), (32, 103, 537, 539, 34, 33), (116, 563, 564, 566, 557, 555), (572, 581, 582, 584, 577, 574), (45, 114, 117, 556, 409, 46), (125, 691, 697, 698, 573, 128), (578, 589, 591, 592, 583, 580), (47, 118, 567, 569, 49, 48), (131, 593, 594, 596, 587, 585), (602, 611, 612, 614, 607, 604), (60, 129, 132, 586, 441, 61), (140, 721, 727, 728, 603, 143), (608, 619, 621, 622, 613, 610), (62, 133, 597, 599, 64, 63), (146, 623, 624, 626, 617, 615), (632, 641, 642, 644, 637, 634), (75, 144, 147, 616, 473, 76), (155, 751, 757, 758, 633, 158), (638, 649, 651, 652, 643, 640), (77, 148, 627, 629, 79, 78), (161, 653, 654, 656, 647, 645), (663, 671, 672, 674, 669, 666), (90, 159, 162, 646, 505, 91), (658, 781, 95, 19, 509), (665, 179, 681, 682, 673, 670), (105, 172, 175, 662, 535, 106), (92, 163, 657, 659, 94, 93), (549, 676, 687, 688, 345, 119), (176, 683, 684, 686, 677, 675), (693, 701, 702, 704, 699, 696), (111, 174, 177, 178, 112, 115), (695, 194, 711, 712, 703, 700), (120, 187, 190, 692, 565, 121), (107, 171, 173, 170, 109, 108), (579, 706, 717, 718, 341, 134), (191, 713, 714, 716, 707, 705), (723, 731, 732, 734, 729, 726), (126, 189, 192, 193, 127, 130), (725, 209, 741, 742, 733, 730), (135, 202, 205, 722, 595, 136), (122, 186, 188, 185, 124, 123), (609, 736, 747, 748, 337, 149), (206, 743, 744, 746, 737, 735), (753, 761, 762, 764, 759, 756), (141, 204, 207, 208, 142, 145), (755, 224, 771, 772, 763, 760), (150, 217, 220, 752, 625, 151), (137, 201, 203, 200, 139, 138), (639, 766, 777, 779, 10, 164), (221, 773, 774, 776, 767, 765), (783, 791, 792, 794, 789, 786), (156, 219, 222, 223, 157, 160), (785, 239, 801, 802, 793, 790), (165, 232, 235, 782, 655, 166), (152, 216, 218, 215, 154, 153), (519, 796, 807, 809, 14, 104), (236, 803, 804, 806, 797, 795), (812, 821, 822, 824, 817, 814), (96, 234, 237, 238, 97, 100), (245, 901, 907, 908, 813, 248), (818, 829, 831, 832, 823, 820), (167, 231, 233, 230, 169, 168), (251, 833, 834, 836, 827, 825), (843, 851, 852, 854, 849, 846), (180, 249, 252, 826, 685, 181), (838, 841, 8, 13, 689), (845, 269, 861, 862, 853, 850), (255, 262, 265, 842, 835, 256), (182, 253, 837, 839, 184, 183), (715, 856, 867, 868, 719, 198), (266, 863, 864, 866, 857, 855), (873, 881, 882, 884, 879, 876), (195, 264, 267, 268, 197, 196), (869, 871, 7, 12, 199), (875, 284, 891, 892, 883, 880), (270, 277, 280, 872, 865, 271), (257, 261, 263, 260, 259, 258), (745, 886, 897, 898, 749, 213), (281, 893, 894, 896, 887, 885), (903, 911, 912, 914, 909, 906), (210, 279, 282, 283, 212, 211), (899, 931, 6, 11, 214), (905, 299, 921, 922, 913, 910), (240, 292, 295, 902, 805, 241), (272, 276, 278, 275, 274, 273), (819, 916, 927, 929, 4, 254), (296, 923, 924, 926, 917, 915), (933, 941, 942, 944, 939, 936), (246, 294, 297, 298, 247, 250), (935, 949, 951, 952, 943, 940), (285, 307, 310, 932, 895, 286), (242, 291, 293, 290, 244, 243), (925, 950, 314, 0, 304, 303), (300, 955, 953, 315, 302, 301), (311, 316, 317, 957, 947, 945), (775, 946, 318, 319, 229, 228), (225, 309, 312, 313, 227, 226), (287, 306, 308, 305, 289, 288)])
_uv = me_icosphere.uv_layers.new(name='UVMap')
_uv.uv.foreach_set('vector', [0.2843, 0.9751, 0.5307, 0.8329, 0.5307, 0.5485, 0.2843, 0.4062, 0.03799, 0.5485, 0.03799, 0.8329, 0.2843, 0.9751, 0.5307, 0.8329, 0.5307, 0.5485, 0.2843, 0.4062, 0.03799, 0.5485, 0.03799, 0.8329, 0.2843, 0.9751, 0.5307, 0.8329, 0.5307, 0.5485, 0.2843, 0.4062, 0.03799, 0.5485, 0.03799, 0.8329, 0.2843, 0.9751, 0.5307, 0.8329, 0.5307, 0.5485, 0.2843, 0.4062, 0.03799, 0.5485, 0.03799, 0.8329, 0.2843, 0.9751, 0.5307, 0.8329, 0.5307, 0.5485, 0.2843, 0.4062, 0.03799, 0.5485, 0.03799, 0.8329, 0.6765, 0.5949, 0.976, 0.3773, 0.8616, 0.02518, 0.4914, 0.02518, 0.377, 0.3773, 0.2843, 0.9751, 0.5307, 0.8329, 0.5307, 0.5485, 0.2843, 0.4062, 0.03799, 0.5485, 0.03799, 0.8329, 0.2843, 0.9751, 0.5307, 0.8329, 0.5307, 0.5485, 0.2843, 0.4062, 0.03799, 0.5485, 0.03799, 0.8329, 0.2843, 0.9751, 0.5307, 0.8329, 0.5307, 0.5485, 0.2843, 0.4062, 0.03799, 0.5485, 0.03799, 0.8329, 0.2843, 0.9751, 0.5307, 0.8329, 0.5307, 0.5485, 0.2843, 0.4062, 0.03799, 0.5485, 0.03799, 0.8329, 0.2843, 0.9751, 0.5307, 0.8329, 0.5307, 0.5485, 0.2843, 0.4062, 0.03799, 0.5485, 0.03799, 0.8329, 0.2843, 0.9751, 0.5307, 0.8329, 0.5307, 0.5485, 0.2843, 0.4062, 0.03799, 0.5485, 0.03799, 0.8329, 0.2843, 0.9751, 0.5307, 0.8329, 0.5307, 0.5485, 0.2843, 0.4062, 0.03799, 0.5485, 0.03799, 0.8329, 0.2843, 0.9751, 0.5307, 0.8329, 0.5307, 0.5485, 0.2843, 0.4062, 0.03799, 0.5485, 0.03799, 0.8329, 0.2843, 0.9751, 0.5307, 0.8329, 0.5307, 0.5485, 0.2843, 0.4062, 0.03799, 0.5485, 0.03799, 0.8329, 0.6765, 0.5949, 0.976, 0.3773, 0.8616, 0.02518, 0.4914, 0.02518, 0.377, 0.3773, 0.6765, 0.5949, 0.976, 0.3773, 0.8616, 0.02518, 0.4914, 0.02518, 0.377, 0.3773, 0.2843, 0.9751, 0.5307, 0.8329, 0.5307, 0.5485, 0.2843, 0.4062, 0.03799, 0.5485, 0.03799, 0.8329, 0.2843, 0.9751, 0.5307, 0.8329, 0.5307, 0.5485, 0.2843, 0.4062, 0.03799, 0.5485, 0.03799, 0.8329, 0.2843, 0.9751, 0.5307, 0.8329, 0.5307, 0.5485, 0.2843, 0.4062, 0.03799, 0.5485, 0.03799, 0.8329, 0.2843, 0.9751, 0.5307, 0.8329, 0.5307, 0.5485, 0.2843, 0.4062, 0.03799, 0.5485, 0.03799, 0.8329, 0.2843, 0.9751, 0.5307, 0.8329, 0.5307, 0.5485, 0.2843, 0.4062, 0.03799, 0.5485, 0.03799, 0.8329, 0.2843, 0.9751, 0.5307, 0.8329, 0.5307, 0.5485, 0.2843, 0.4062, 0.03799, 0.5485, 0.03799, 0.8329, 0.2843, 0.9751, 0.5307, 0.8329, 0.5307, 0.5485, 0.2843, 0.4062, 0.03799, 0.5485, 0.03799, 0.8329, 0.2843, 0.9751, 0.5307, 0.8329, 0.5307, 0.5485, 0.2843, 0.4062, 0.03799, 0.5485, 0.03799, 0.8329, 0.2843, 0.9751, 0.5307, 0.8329, 0.5307, 0.5485, 0.2843, 0.4062, 0.03799, 0.5485, 0.03799, 0.8329, 0.2843, 0.9751, 0.5307, 0.8329, 0.5307, 0.5485, 0.2843, 0.4062, 0.03799, 0.5485, 0.03799, 0.8329, 0.2843, 0.9751, 0.5307, 0.8329, 0.5307, 0.5485, 0.2843, 0.4062, 0.03799, 0.5485, 0.03799, 0.8329, 0.6765, 0.5949, 0.976, 0.3773, 0.8616, 0.02518, 0.4914, 0.02518, 0.377, 0.3773, 0.2843, 0.9751, 0.5307, 0.8329, 0.5307, 0.5485, 0.2843, 0.4062, 0.03799, 0.5485, 0.03799, 0.8329, 0.2843, 0.9751, 0.5307, 0.8329, 0.5307, 0.5485, 0.2843, 0.4062, 0.03799, 0.5485, 0.03799, 0.8329, 0.2843, 0.9751, 0.5307, 0.8329, 0.5307, 0.5485, 0.2843, 0.4062, 0.03799, 0.5485, 0.03799, 0.8329, 0.2843, 0.9751, 0.5307, 0.8329, 0.5307, 0.5485, 0.2843, 0.4062, 0.03799, 0.5485, 0.03799, 0.8329, 0.2843, 0.9751, 0.5307, 0.8329, 0.5307, 0.5485, 0.2843, 0.4062, 0.03799, 0.5485, 0.03799, 0.8329, 0.2843, 0.9751, 0.5307, 0.8329, 0.5307, 0.5485, 0.2843, 0.4062, 0.03799, 0.5485, 0.03799, 0.8329, 0.2843, 0.9751, 0.5307, 0.8329, 0.5307, 0.5485, 0.2843, 0.4062, 0.03799, 0.5485, 0.03799, 0.8329, 0.6765, 0.5949, 0.976, 0.3773, 0.8616, 0.02518, 0.4914, 0.02518, 0.377, 0.3773, 0.2843, 0.9751, 0.5307, 0.8329, 0.5307, 0.5485, 0.2843, 0.4062, 0.03799, 0.5485, 0.03799, 0.8329, 0.6765, 0.5949, 0.976, 0.3773, 0.8616, 0.02518, 0.4914, 0.02518, 0.377, 0.3773, 0.2843, 0.9751, 0.5307, 0.8329, 0.5307, 0.5485, 0.2843, 0.4062, 0.03799, 0.5485, 0.03799, 0.8329, 0.2843, 0.9751, 0.5307, 0.8329, 0.5307, 0.5485, 0.2843, 0.4062, 0.03799, 0.5485, 0.03799, 0.8329, 0.2843, 0.9751, 0.5307, 0.8329, 0.5307, 0.5485, 0.2843, 0.4062, 0.03799, 0.5485, 0.03799, 0.8329, 0.2843, 0.9751, 0.5307, 0.8329, 0.5307, 0.5485, 0.2843, 0.4062, 0.03799, 0.5485, 0.03799, 0.8329, 0.2843, 0.9751, 0.5307, 0.8329, 0.5307, 0.5485, 0.2843, 0.4062, 0.03799, 0.5485, 0.03799, 0.8329, 0.6765, 0.5949, 0.976, 0.3773, 0.8616, 0.02518, 0.4914, 0.02518, 0.377, 0.3773, 0.2843, 0.9751, 0.5307, 0.8329, 0.5307, 0.5485, 0.2843, 0.4062, 0.03799, 0.5485, 0.03799, 0.8329, 0.2843, 0.9751, 0.5307, 0.8329, 0.5307, 0.5485, 0.2843, 0.4062, 0.03799, 0.5485, 0.03799, 0.8329, 0.2843, 0.9751, 0.5307, 0.8329, 0.5307, 0.5485, 0.2843, 0.4062, 0.03799, 0.5485, 0.03799, 0.8329, 0.2843, 0.9751, 0.5307, 0.8329, 0.5307, 0.5485, 0.2843, 0.4062, 0.03799, 0.5485, 0.03799, 0.8329, 0.2843, 0.9751, 0.5307, 0.8329, 0.5307, 0.5485, 0.2843, 0.4062, 0.03799, 0.5485, 0.03799, 0.8329, 0.2843, 0.9751, 0.5307, 0.8329, 0.5307, 0.5485, 0.2843, 0.4062, 0.03799, 0.5485, 0.03799, 0.8329, 0.6765, 0.5949, 0.976, 0.3773, 0.8616, 0.02518, 0.4914, 0.02518, 0.377, 0.3773, 0.2843, 0.9751, 0.5307, 0.8329, 0.5307, 0.5485, 0.2843, 0.4062, 0.03799, 0.5485, 0.03799, 0.8329, 0.2843, 0.9751, 0.5307, 0.8329, 0.5307, 0.5485, 0.2843, 0.4062, 0.03799, 0.5485, 0.03799, 0.8329, 0.2843, 0.9751, 0.5307, 0.8329, 0.5307, 0.5485, 0.2843, 0.4062, 0.03799, 0.5485, 0.03799, 0.8329, 0.2843, 0.9751, 0.5307, 0.8329, 0.5307, 0.5485, 0.2843, 0.4062, 0.03799, 0.5485, 0.03799, 0.8329, 0.2843, 0.9751, 0.5307, 0.8329, 0.5307, 0.5485, 0.2843, 0.4062, 0.03799, 0.5485, 0.03799, 0.8329, 0.2843, 0.9751, 0.5307, 0.8329, 0.5307, 0.5485, 0.2843, 0.4062, 0.03799, 0.5485, 0.03799, 0.8329, 0.2843, 0.9751, 0.5307, 0.8329, 0.5307, 0.5485, 0.2843, 0.4062, 0.03799, 0.5485, 0.03799, 0.8329, 0.2843, 0.9751, 0.5307, 0.8329, 0.5307, 0.5485, 0.2843, 0.4062, 0.03799, 0.5485, 0.03799, 0.8329, 0.2843, 0.9751, 0.5307, 0.8329, 0.5307, 0.5485, 0.2843, 0.4062, 0.03799, 0.5485, 0.03799, 0.8329, 0.2843, 0.9751, 0.5307, 0.8329, 0.5307, 0.5485, 0.2843, 0.4062, 0.03799, 0.5485, 0.03799, 0.8329, 0.2843, 0.9751, 0.5307, 0.8329, 0.5307, 0.5485, 0.2843, 0.4062, 0.03799, 0.5485, 0.03799, 0.8329, 0.2843, 0.9751, 0.5307, 0.8329, 0.5307, 0.5485, 0.2843, 0.4062, 0.03799, 0.5485, 0.03799, 0.8329, 0.2843, 0.9751, 0.5307, 0.8329, 0.5307, 0.5485, 0.2843, 0.4062, 0.03799, 0.5485, 0.03799, 0.8329, 0.2843, 0.9751, 0.5307, 0.8329, 0.5307, 0.5485, 0.2843, 0.4062, 0.03799, 0.5485, 0.03799, 0.8329, 0.2843, 0.9751, 0.5307, 0.8329, 0.5307, 0.5485, 0.2843, 0.4062, 0.03799, 0.5485, 0.03799, 0.8329, 0.2843, 0.9751, 0.5307, 0.8329, 0.5307, 0.5485, 0.2843, 0.4062, 0.03799, 0.5485, 0.03799, 0.8329, 0.2843, 0.9751, 0.5307, 0.8329, 0.5307, 0.5485, 0.2843, 0.4062, 0.03799, 0.5485, 0.03799, 0.8329, 0.2843, 0.9751, 0.5307, 0.8329, 0.5307, 0.5485, 0.2843, 0.4062, 0.03799, 0.5485, 0.03799, 0.8329, 0.2843, 0.9751, 0.5307, 0.8329, 0.5307, 0.5485, 0.2843, 0.4062, 0.03799, 0.5485, 0.03799, 0.8329, 0.2843, 0.9751, 0.5307, 0.8329, 0.5307, 0.5485, 0.2843, 0.4062, 0.03799, 0.5485, 0.03799, 0.8329, 0.2843, 0.9751, 0.5307, 0.8329, 0.5307, 0.5485, 0.2843, 0.4062, 0.03799, 0.5485, 0.03799, 0.8329, 0.2843, 0.9751, 0.5307, 0.8329, 0.5307, 0.5485, 0.2843, 0.4062, 0.03799, 0.5485, 0.03799, 0.8329, 0.2843, 0.9751, 0.5307, 0.8329, 0.5307, 0.5485, 0.2843, 0.4062, 0.03799, 0.5485, 0.03799, 0.8329, 0.2843, 0.9751, 0.5307, 0.8329, 0.5307, 0.5485, 0.2843, 0.4062, 0.03799, 0.5485, 0.03799, 0.8329, 0.2843, 0.9751, 0.5307, 0.8329, 0.5307, 0.5485, 0.2843, 0.4062, 0.03799, 0.5485, 0.03799, 0.8329, 0.2843, 0.9751, 0.5307, 0.8329, 0.5307, 0.5485, 0.2843, 0.4062, 0.03799, 0.5485, 0.03799, 0.8329, 0.2843, 0.9751, 0.5307, 0.8329, 0.5307, 0.5485, 0.2843, 0.4062, 0.03799, 0.5485, 0.03799, 0.8329, 0.2843, 0.9751, 0.5307, 0.8329, 0.5307, 0.5485, 0.2843, 0.4062, 0.03799, 0.5485, 0.03799, 0.8329, 0.2843, 0.9751, 0.5307, 0.8329, 0.5307, 0.5485, 0.2843, 0.4062, 0.03799, 0.5485, 0.03799, 0.8329, 0.2843, 0.9751, 0.5307, 0.8329, 0.5307, 0.5485, 0.2843, 0.4062, 0.03799, 0.5485, 0.03799, 0.8329, 0.2843, 0.9751, 0.5307, 0.8329, 0.5307, 0.5485, 0.2843, 0.4062, 0.03799, 0.5485, 0.03799, 0.8329, 0.2843, 0.9751, 0.5307, 0.8329, 0.5307, 0.5485, 0.2843, 0.4062, 0.03799, 0.5485, 0.03799, 0.8329, 0.2843, 0.9751, 0.5307, 0.8329, 0.5307, 0.5485, 0.2843, 0.4062, 0.03799, 0.5485, 0.03799, 0.8329, 0.2843, 0.9751, 0.5307, 0.8329, 0.5307, 0.5485, 0.2843, 0.4062, 0.03799, 0.5485, 0.03799, 0.8329, 0.2843, 0.9751, 0.5307, 0.8329, 0.5307, 0.5485, 0.2843, 0.4062, 0.03799, 0.5485, 0.03799, 0.8329, 0.6765, 0.5949, 0.976, 0.3773, 0.8616, 0.02518, 0.4914, 0.02518, 0.377, 0.3773, 0.2843, 0.9751, 0.5307, 0.8329, 0.5307, 0.5485, 0.2843, 0.4062, 0.03799, 0.5485, 0.03799, 0.8329, 0.2843, 0.9751, 0.5307, 0.8329, 0.5307, 0.5485, 0.2843, 0.4062, 0.03799, 0.5485, 0.03799, 0.8329, 0.2843, 0.9751, 0.5307, 0.8329, 0.5307, 0.5485, 0.2843, 0.4062, 0.03799, 0.5485, 0.03799, 0.8329, 0.2843, 0.9751, 0.5307, 0.8329, 0.5307, 0.5485, 0.2843, 0.4062, 0.03799, 0.5485, 0.03799, 0.8329, 0.2843, 0.9751, 0.5307, 0.8329, 0.5307, 0.5485, 0.2843, 0.4062, 0.03799, 0.5485, 0.03799, 0.8329, 0.2843, 0.9751, 0.5307, 0.8329, 0.5307, 0.5485, 0.2843, 0.4062, 0.03799, 0.5485, 0.03799, 0.8329, 0.2843, 0.9751, 0.5307, 0.8329, 0.5307, 0.5485, 0.2843, 0.4062, 0.03799, 0.5485, 0.03799, 0.8329, 0.2843, 0.9751, 0.5307, 0.8329, 0.5307, 0.5485, 0.2843, 0.4062, 0.03799, 0.5485, 0.03799, 0.8329, 0.2843, 0.9751, 0.5307, 0.8329, 0.5307, 0.5485, 0.2843, 0.4062, 0.03799, 0.5485, 0.03799, 0.8329, 0.2843, 0.9751, 0.5307, 0.8329, 0.5307, 0.5485, 0.2843, 0.4062, 0.03799, 0.5485, 0.03799, 0.8329, 0.2843, 0.9751, 0.5307, 0.8329, 0.5307, 0.5485, 0.2843, 0.4062, 0.03799, 0.5485, 0.03799, 0.8329, 0.2843, 0.9751, 0.5307, 0.8329, 0.5307, 0.5485, 0.2843, 0.4062, 0.03799, 0.5485, 0.03799, 0.8329, 0.2843, 0.9751, 0.5307, 0.8329, 0.5307, 0.5485, 0.2843, 0.4062, 0.03799, 0.5485, 0.03799, 0.8329, 0.2843, 0.9751, 0.5307, 0.8329, 0.5307, 0.5485, 0.2843, 0.4062, 0.03799, 0.5485, 0.03799, 0.8329, 0.2843, 0.9751, 0.5307, 0.8329, 0.5307, 0.5485, 0.2843, 0.4062, 0.03799, 0.5485, 0.03799, 0.8329, 0.2843, 0.9751, 0.5307, 0.8329, 0.5307, 0.5485, 0.2843, 0.4062, 0.03799, 0.5485, 0.03799, 0.8329, 0.2843, 0.9751, 0.5307, 0.8329, 0.5307, 0.5485, 0.2843, 0.4062, 0.03799, 0.5485, 0.03799, 0.8329, 0.2843, 0.9751, 0.5307, 0.8329, 0.5307, 0.5485, 0.2843, 0.4062, 0.03799, 0.5485, 0.03799, 0.8329, 0.2843, 0.9751, 0.5307, 0.8329, 0.5307, 0.5485, 0.2843, 0.4062, 0.03799, 0.5485, 0.03799, 0.8329, 0.2843, 0.9751, 0.5307, 0.8329, 0.5307, 0.5485, 0.2843, 0.4062, 0.03799, 0.5485, 0.03799, 0.8329, 0.2843, 0.9751, 0.5307, 0.8329, 0.5307, 0.5485, 0.2843, 0.4062, 0.03799, 0.5485, 0.03799, 0.8329, 0.2843, 0.9751, 0.5307, 0.8329, 0.5307, 0.5485, 0.2843, 0.4062, 0.03799, 0.5485, 0.03799, 0.8329, 0.2843, 0.9751, 0.5307, 0.8329, 0.5307, 0.5485, 0.2843, 0.4062, 0.03799, 0.5485, 0.03799, 0.8329, 0.2843, 0.9751, 0.5307, 0.8329, 0.5307, 0.5485, 0.2843, 0.4062, 0.03799, 0.5485, 0.03799, 0.8329, 0.2843, 0.9751, 0.5307, 0.8329, 0.5307, 0.5485, 0.2843, 0.4062, 0.03799, 0.5485, 0.03799, 0.8329, 0.2843, 0.9751, 0.5307, 0.8329, 0.5307, 0.5485, 0.2843, 0.4062, 0.03799, 0.5485, 0.03799, 0.8329, 0.2843, 0.9751, 0.5307, 0.8329, 0.5307, 0.5485, 0.2843, 0.4062, 0.03799, 0.5485, 0.03799, 0.8329, 0.2843, 0.9751, 0.5307, 0.8329, 0.5307, 0.5485, 0.2843, 0.4062, 0.03799, 0.5485, 0.03799, 0.8329, 0.2843, 0.9751, 0.5307, 0.8329, 0.5307, 0.5485, 0.2843, 0.4062, 0.03799, 0.5485, 0.03799, 0.8329, 0.2843, 0.9751, 0.5307, 0.8329, 0.5307, 0.5485, 0.2843, 0.4062, 0.03799, 0.5485, 0.03799, 0.8329, 0.2843, 0.9751, 0.5307, 0.8329, 0.5307, 0.5485, 0.2843, 0.4062, 0.03799, 0.5485, 0.03799, 0.8329, 0.2843, 0.9751, 0.5307, 0.8329, 0.5307, 0.5485, 0.2843, 0.4062, 0.03799, 0.5485, 0.03799, 0.8329, 0.2843, 0.9751, 0.5307, 0.8329, 0.5307, 0.5485, 0.2843, 0.4062, 0.03799, 0.5485, 0.03799, 0.8329, 0.2843, 0.9751, 0.5307, 0.8329, 0.5307, 0.5485, 0.2843, 0.4062, 0.03799, 0.5485, 0.03799, 0.8329, 0.2843, 0.9751, 0.5307, 0.8329, 0.5307, 0.5485, 0.2843, 0.4062, 0.03799, 0.5485, 0.03799, 0.8329, 0.2843, 0.9751, 0.5307, 0.8329, 0.5307, 0.5485, 0.2843, 0.4062, 0.03799, 0.5485, 0.03799, 0.8329, 0.2843, 0.9751, 0.5307, 0.8329, 0.5307, 0.5485, 0.2843, 0.4062, 0.03799, 0.5485, 0.03799, 0.8329, 0.2843, 0.9751, 0.5307, 0.8329, 0.5307, 0.5485, 0.2843, 0.4062, 0.03799, 0.5485, 0.03799, 0.8329, 0.2843, 0.9751, 0.5307, 0.8329, 0.5307, 0.5485, 0.2843, 0.4062, 0.03799, 0.5485, 0.03799, 0.8329, 0.2843, 0.9751, 0.5307, 0.8329, 0.5307, 0.5485, 0.2843, 0.4062, 0.03799, 0.5485, 0.03799, 0.8329, 0.2843, 0.9751, 0.5307, 0.8329, 0.5307, 0.5485, 0.2843, 0.4062, 0.03799, 0.5485, 0.03799, 0.8329, 0.6765, 0.5949, 0.976, 0.3773, 0.8616, 0.02518, 0.4914, 0.02518, 0.377, 0.3773, 0.2843, 0.9751, 0.5307, 0.8329, 0.5307, 0.5485, 0.2843, 0.4062, 0.03799, 0.5485, 0.03799, 0.8329, 0.2843, 0.9751, 0.5307, 0.8329, 0.5307, 0.5485, 0.2843, 0.4062, 0.03799, 0.5485, 0.03799, 0.8329, 0.2843, 0.9751, 0.5307, 0.8329, 0.5307, 0.5485, 0.2843, 0.4062, 0.03799, 0.5485, 0.03799, 0.8329, 0.2843, 0.9751, 0.5307, 0.8329, 0.5307, 0.5485, 0.2843, 0.4062, 0.03799, 0.5485, 0.03799, 0.8329, 0.2843, 0.9751, 0.5307, 0.8329, 0.5307, 0.5485, 0.2843, 0.4062, 0.03799, 0.5485, 0.03799, 0.8329, 0.2843, 0.9751, 0.5307, 0.8329, 0.5307, 0.5485, 0.2843, 0.4062, 0.03799, 0.5485, 0.03799, 0.8329, 0.2843, 0.9751, 0.5307, 0.8329, 0.5307, 0.5485, 0.2843, 0.4062, 0.03799, 0.5485, 0.03799, 0.8329, 0.6765, 0.5949, 0.976, 0.3773, 0.8616, 0.02518, 0.4914, 0.02518, 0.377, 0.3773, 0.2843, 0.9751, 0.5307, 0.8329, 0.5307, 0.5485, 0.2843, 0.4062, 0.03799, 0.5485, 0.03799, 0.8329, 0.2843, 0.9751, 0.5307, 0.8329, 0.5307, 0.5485, 0.2843, 0.4062, 0.03799, 0.5485, 0.03799, 0.8329, 0.2843, 0.9751, 0.5307, 0.8329, 0.5307, 0.5485, 0.2843, 0.4062, 0.03799, 0.5485, 0.03799, 0.8329, 0.2843, 0.9751, 0.5307, 0.8329, 0.5307, 0.5485, 0.2843, 0.4062, 0.03799, 0.5485, 0.03799, 0.8329, 0.2843, 0.9751, 0.5307, 0.8329, 0.5307, 0.5485, 0.2843, 0.4062, 0.03799, 0.5485, 0.03799, 0.8329, 0.2843, 0.9751, 0.5307, 0.8329, 0.5307, 0.5485, 0.2843, 0.4062, 0.03799, 0.5485, 0.03799, 0.8329, 0.2843, 0.9751, 0.5307, 0.8329, 0.5307, 0.5485, 0.2843, 0.4062, 0.03799, 0.5485, 0.03799, 0.8329, 0.6765, 0.5949, 0.976, 0.3773, 0.8616, 0.02518, 0.4914, 0.02518, 0.377, 0.3773, 0.2843, 0.9751, 0.5307, 0.8329, 0.5307, 0.5485, 0.2843, 0.4062, 0.03799, 0.5485, 0.03799, 0.8329, 0.2843, 0.9751, 0.5307, 0.8329, 0.5307, 0.5485, 0.2843, 0.4062, 0.03799, 0.5485, 0.03799, 0.8329, 0.2843, 0.9751, 0.5307, 0.8329, 0.5307, 0.5485, 0.2843, 0.4062, 0.03799, 0.5485, 0.03799, 0.8329, 0.2843, 0.9751, 0.5307, 0.8329, 0.5307, 0.5485, 0.2843, 0.4062, 0.03799, 0.5485, 0.03799, 0.8329, 0.2843, 0.9751, 0.5307, 0.8329, 0.5307, 0.5485, 0.2843, 0.4062, 0.03799, 0.5485, 0.03799, 0.8329, 0.2843, 0.9751, 0.5307, 0.8329, 0.5307, 0.5485, 0.2843, 0.4062, 0.03799, 0.5485, 0.03799, 0.8329, 0.2843, 0.9751, 0.5307, 0.8329, 0.5307, 0.5485, 0.2843, 0.4062, 0.03799, 0.5485, 0.03799, 0.8329, 0.2843, 0.9751, 0.5307, 0.8329, 0.5307, 0.5485, 0.2843, 0.4062, 0.03799, 0.5485, 0.03799, 0.8329, 0.2843, 0.9751, 0.5307, 0.8329, 0.5307, 0.5485, 0.2843, 0.4062, 0.03799, 0.5485, 0.03799, 0.8329, 0.2843, 0.9751, 0.5307, 0.8329, 0.5307, 0.5485, 0.2843, 0.4062, 0.03799, 0.5485, 0.03799, 0.8329, 0.2843, 0.9751, 0.5307, 0.8329, 0.5307, 0.5485, 0.2843, 0.4062, 0.03799, 0.5485, 0.03799, 0.8329, 0.2843, 0.9751, 0.5307, 0.8329, 0.5307, 0.5485, 0.2843, 0.4062, 0.03799, 0.5485, 0.03799, 0.8329, 0.2843, 0.9751, 0.5307, 0.8329, 0.5307, 0.5485, 0.2843, 0.4062, 0.03799, 0.5485, 0.03799, 0.8329, 0.2843, 0.9751, 0.5307, 0.8329, 0.5307, 0.5485, 0.2843, 0.4062, 0.03799, 0.5485, 0.03799, 0.8329, 0.2843, 0.9751, 0.5307, 0.8329, 0.5307, 0.5485, 0.2843, 0.4062, 0.03799, 0.5485, 0.03799, 0.8329, 0.2843, 0.9751, 0.5307, 0.8329, 0.5307, 0.5485, 0.2843, 0.4062, 0.03799, 0.5485, 0.03799, 0.8329])
me_icosphere.update()

# ---- objects
ob_shield = bpy.data.objects.new('Shield', me_icosphere)

# ---- transforms, parenting, visibility, modifiers, constraints
ob_shield.location = (0.0, 0.0, 0.0)

# ---- collection membership
col_collection.objects.link(ob_shield)

# ---- scene / render settings (as saved in the file)
scene.frame_start = 1; scene.frame_end = 250; scene.frame_set(1)
scene.render.engine = 'BLENDER_EEVEE_NEXT'
scene.cycles.sampling_pattern = 'TABULATED_SOBOL'
bpy.context.view_layer.update()

# ---- added for rendering (the .blend has no active camera and no usable light): camera, sun
cam_auto = bpy.data.cameras.new('AutoCamera')
cam_auto.lens = 50.0
cam_auto.sensor_width = 36.0
cam_auto.clip_end = 1000.0
ob_auto_camera = bpy.data.objects.new('AutoCamera', cam_auto)
scene.collection.objects.link(ob_auto_camera)
ob_auto_camera.location = (3.10799, -3.72959, 2.48639)
ob_auto_camera.rotation_euler = (1.09748, -7.21219e-08, 0.694738)
scene.camera = ob_auto_camera
light_auto_sun = bpy.data.lights.new('AutoSun', 'SUN')
light_auto_sun.energy = 3.0
light_auto_sun.angle = 0.0523599
ob_auto_sun = bpy.data.objects.new('AutoSun', light_auto_sun)
scene.collection.objects.link(ob_auto_sun)
ob_auto_sun.rotation_euler = (0.872665, 0.174533, 0.523599)
bpy.context.view_layer.update()
